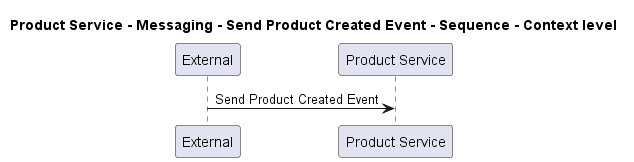

The diagram above was rendered by PlantUML. Its source (embedded in the PNG):
@startuml
!pragma layout smetana

title Product Service - Messaging - Send Product Created Event - Sequence - Context level

participant "External" as C4InterFlow.SoftwareSystems.ExternalSystem
participant "Product Service" as ECommercePlatform.SoftwareSystems.ProductService

C4InterFlow.SoftwareSystems.ExternalSystem -> ECommercePlatform.SoftwareSystems.ProductService : Send Product Created Event


@enduml